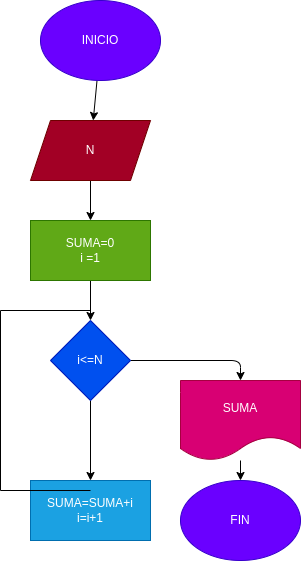

The diagram above was exported from draw.io. Its source (the exported page's mxGraphModel, read from the mxfile embedded in the PNG):
<mxGraphModel dx="662" dy="411" grid="1" gridSize="10" guides="1" tooltips="1" connect="1" arrows="1" fold="1" page="1" pageScale="1" pageWidth="827" pageHeight="1169" math="0" shadow="0">
  <root>
    <mxCell id="0" />
    <mxCell id="1" parent="0" />
    <mxCell id="8" style="edgeStyle=none;html=1;" edge="1" parent="1" source="2" target="3">
      <mxGeometry relative="1" as="geometry" />
    </mxCell>
    <mxCell id="2" value="INICIO" style="ellipse;whiteSpace=wrap;html=1;fillColor=#6a00ff;fontColor=#ffffff;strokeColor=#3700CC;" vertex="1" parent="1">
      <mxGeometry x="290" y="30" width="120" height="80" as="geometry" />
    </mxCell>
    <mxCell id="7" style="edgeStyle=none;html=1;" edge="1" parent="1" source="3" target="4">
      <mxGeometry relative="1" as="geometry" />
    </mxCell>
    <mxCell id="3" value="N" style="shape=parallelogram;perimeter=parallelogramPerimeter;whiteSpace=wrap;html=1;fixedSize=1;fillColor=#a20025;fontColor=#ffffff;strokeColor=#6F0000;" vertex="1" parent="1">
      <mxGeometry x="280" y="150" width="120" height="60" as="geometry" />
    </mxCell>
    <mxCell id="6" style="edgeStyle=none;html=1;" edge="1" parent="1" source="4" target="5">
      <mxGeometry relative="1" as="geometry" />
    </mxCell>
    <mxCell id="4" value="SUMA=0&lt;br&gt;i =1" style="rounded=0;whiteSpace=wrap;html=1;fillColor=#60a917;fontColor=#ffffff;strokeColor=#2D7600;" vertex="1" parent="1">
      <mxGeometry x="280" y="250" width="120" height="60" as="geometry" />
    </mxCell>
    <mxCell id="10" style="edgeStyle=none;html=1;entryX=0.5;entryY=0;entryDx=0;entryDy=0;" edge="1" parent="1" source="5" target="9">
      <mxGeometry relative="1" as="geometry" />
    </mxCell>
    <mxCell id="15" style="edgeStyle=none;html=1;entryX=0.5;entryY=0;entryDx=0;entryDy=0;" edge="1" parent="1" source="5" target="11">
      <mxGeometry relative="1" as="geometry">
        <Array as="points">
          <mxPoint x="490" y="390" />
        </Array>
      </mxGeometry>
    </mxCell>
    <mxCell id="5" value="i&amp;lt;=N" style="rhombus;whiteSpace=wrap;html=1;fillColor=#0050ef;fontColor=#ffffff;strokeColor=#001DBC;" vertex="1" parent="1">
      <mxGeometry x="300" y="350" width="80" height="80" as="geometry" />
    </mxCell>
    <mxCell id="9" value="SUMA=SUMA+i&lt;br&gt;i=i+1" style="rounded=0;whiteSpace=wrap;html=1;fillColor=#1ba1e2;fontColor=#ffffff;strokeColor=#006EAF;" vertex="1" parent="1">
      <mxGeometry x="280" y="510" width="120" height="60" as="geometry" />
    </mxCell>
    <mxCell id="17" style="edgeStyle=none;html=1;" edge="1" parent="1" source="11" target="16">
      <mxGeometry relative="1" as="geometry" />
    </mxCell>
    <mxCell id="11" value="SUMA" style="shape=document;whiteSpace=wrap;html=1;boundedLbl=1;fillColor=#d80073;fontColor=#ffffff;strokeColor=#A50040;" vertex="1" parent="1">
      <mxGeometry x="430" y="410" width="120" height="80" as="geometry" />
    </mxCell>
    <mxCell id="12" value="" style="shape=partialRectangle;whiteSpace=wrap;html=1;bottom=1;right=1;left=1;top=0;fillColor=none;routingCenterX=-0.5;direction=south;" vertex="1" parent="1">
      <mxGeometry x="250" y="340" width="90" height="180" as="geometry" />
    </mxCell>
    <mxCell id="16" value="FIN" style="ellipse;whiteSpace=wrap;html=1;fillColor=#6a00ff;fontColor=#ffffff;strokeColor=#3700CC;" vertex="1" parent="1">
      <mxGeometry x="430" y="510" width="120" height="80" as="geometry" />
    </mxCell>
  </root>
</mxGraphModel>